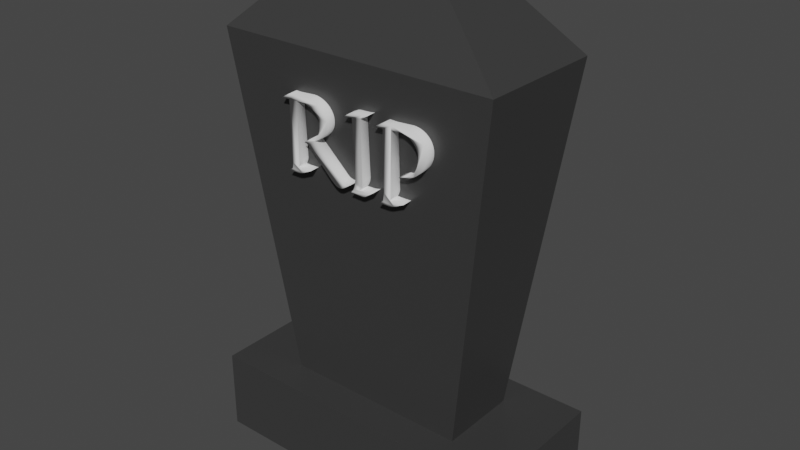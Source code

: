 # Source: Gravestone01.blend  (saved by Blender 3.0.42; exported with 4.5.12 LTS)
import bpy
from mathutils import Matrix  # noqa: F401  (used for matrix-valued properties, if any)

bpy.ops.wm.read_factory_settings(use_empty=True)
scene = bpy.context.scene
scene.name = 'Scene'

# ---- collections
col_collection = bpy.data.collections.new('Collection'); scene.collection.children.link(col_collection)

# ---- materials (node trees are filled in below, after node groups)
mat_stone = bpy.data.materials.new('Stone')
mat_stone.alpha_threshold = 0.0
mat_stone.use_transparent_shadow = False
mat_stone.line_color = (0.0, 0.0, 0.0, 1.0)

# ---- material node trees
mat_stone.use_nodes = True; mat_stone.node_tree.nodes.clear()
_N = mat_stone.node_tree.nodes; _L = mat_stone.node_tree.links
n0 = _N.new('ShaderNodeOutputMaterial'); n0.name = 'Material Output'; n0.location = (300, 300)
n1 = _N.new('ShaderNodeBsdfPrincipled'); n1.name = 'Principled BSDF'; n1.location = (10, 300)
n1.distribution = 'GGX'
n1.subsurface_method = 'RANDOM_WALK_SKIN'
n1.inputs[0].default_value = (0.04203, 0.04203, 0.04203, 1.0)
n1.inputs[2].default_value = 0.4
n1.inputs[3].default_value = 1.45
n1.inputs[27].default_value = (0.0, 0.0, 0.0, 1.0)
n1.inputs[28].default_value = 1.0
_L.new(n1.outputs[0], n0.inputs[0])
n0.is_active_output = True

# ---- world
world_world = bpy.data.worlds.new('World'); scene.world = world_world
world_world.use_nodes = True; world_world.node_tree.nodes.clear()
_N = world_world.node_tree.nodes; _L = world_world.node_tree.links
n0 = _N.new('ShaderNodeOutputWorld'); n0.name = 'World Output'; n0.location = (300, 300)
n1 = _N.new('ShaderNodeBackground'); n1.name = 'Background'; n1.location = (10, 300)
n1.inputs[0].default_value = (0.05088, 0.05088, 0.05088, 1.0)
_L.new(n1.outputs[0], n0.inputs[0])
n0.is_active_output = True
world_world.color = (0.05088, 0.05088, 0.05088)
world_world.use_sun_shadow = False
world_world.sun_shadow_jitter_overblur = 0.0

# ---- meshes
me_cube = bpy.data.meshes.new('Cube')
me_cube.from_pydata([(1.0, 1.0, 1.0), (1.0, 1.0, -1.0), (1.0, -1.0, 1.0), (1.0, -1.0, -1.0), (-1.0, 1.0, 1.0), (-1.0, 1.0, -1.0), (-1.0, -1.0, 1.0), (-1.0, -1.0, -1.0)], [], [(0, 4, 6, 2), (3, 2, 6, 7), (7, 6, 4, 5), (5, 1, 3, 7), (1, 0, 2, 3), (5, 4, 0, 1)])
_uv = me_cube.uv_layers.new(name='UVMap')
_uv.uv.foreach_set('vector', [0.625, 0.5, 0.875, 0.5, 0.875, 0.75, 0.625, 0.75, 0.375, 0.75, 0.625, 0.75, 0.625, 1.0, 0.375, 1.0, 0.375, 0.0, 0.625, 0.0, 0.625, 0.25, 0.375, 0.25, 0.125, 0.5, 0.375, 0.5, 0.375, 0.75, 0.125, 0.75, 0.375, 0.5, 0.625, 0.5, 0.625, 0.75, 0.375, 0.75, 0.375, 0.25, 0.625, 0.25, 0.625, 0.5, 0.375, 0.5])
me_cube.materials.append(mat_stone)
me_cube.use_remesh_preserve_volume = False
me_cube.use_remesh_preserve_attributes = False
me_cube.use_mirror_vertex_groups = False
me_cube.update()
me_cube_001 = bpy.data.meshes.new('Cube.001')
me_cube_001.from_pydata([(0.6559, 0.607, 1.0), (0.3446, 0.3446, -1.0), (0.6559, -0.607, 1.0), (0.3446, -0.3446, -1.0), (-0.6559, 0.607, 1.0), (-0.3446, 0.3446, -1.0), (-0.6559, -0.607, 1.0), (-0.3446, -0.3446, -1.0), (1.0, 1.0, -0.6313), (-1.0, -1.0, -0.6313), (1.0, -1.0, -0.6313), (-1.0, 1.0, -0.6313)], [], [(0, 4, 6, 2), (10, 2, 6, 9), (9, 6, 4, 11), (5, 1, 3, 7), (8, 0, 2, 10), (11, 4, 0, 8), (5, 11, 8, 1), (1, 8, 10, 3), (7, 9, 11, 5), (3, 10, 9, 7)])
_uv = me_cube_001.uv_layers.new(name='UVMap')
_uv.uv.foreach_set('vector', [0.625, 0.5, 0.875, 0.5, 0.875, 0.75, 0.625, 0.75, 0.4377, 0.75, 0.625, 0.75, 0.625, 1.0, 0.4377, 1.0, 0.4377, 0.0, 0.625, 0.0, 0.625, 0.25, 0.4377, 0.25, 0.125, 0.5, 0.375, 0.5, 0.375, 0.75, 0.125, 0.75, 0.4377, 0.5, 0.625, 0.5, 0.625, 0.75, 0.4377, 0.75, 0.4377, 0.25, 0.625, 0.25, 0.625, 0.5, 0.4377, 0.5, 0.375, 0.25, 0.4377, 0.25, 0.4377, 0.5, 0.375, 0.5, 0.375, 0.5, 0.4377, 0.5, 0.4377, 0.75, 0.375, 0.75, 0.375, 0.0, 0.4377, 0.0, 0.4377, 0.25, 0.375, 0.25, 0.375, 0.75, 0.4377, 0.75, 0.4377, 1.0, 0.375, 1.0])
me_cube_001.materials.append(mat_stone)
me_cube_001.use_remesh_preserve_volume = False
me_cube_001.use_remesh_preserve_attributes = False
me_cube_001.use_mirror_vertex_groups = False
me_cube_001.update()
me_text = bpy.data.meshes.new('Text')
me_text.from_pydata([(0.4752, 0.1254, 0.0), (0.4731, 0.1115, 0.0), (0.4699, 0.09841, 0.0), (0.4655, 0.08604, 0.0), (0.454, 0.06345, 0.0), (0.4472, 0.05323, 0.0), (0.432, 0.03489, 0.0), (0.4071, 0.01255, 0.0), (0.3909, 0.0008729, 0.0), (0.3583, -0.01734, 0.0), (0.3382, -0.02467, 0.0), (0.3083, -0.03061, 0.0), (0.2904, -0.03104, 0.0), (0.3233, -0.01543, 0.0), (0.3323, -0.01532, 0.0), (0.3384, -0.01442, 0.0), (0.3444, -0.01285, 0.0), (0.3505, -0.01062, 0.0), (0.3626, -0.004191, 0.0), (0.374, 0.004357, 0.0), (0.3845, 0.01482, 0.0), (0.394, 0.02718, 0.0), (0.4004, 0.03754, 0.0), (0.4078, 0.05273, 0.0), (0.4139, 0.06947, 0.0), (0.4182, 0.08744, 0.0), (0.4201, 0.1063, 0.0), (0.4198, 0.126, 0.0), (0.4175, 0.1407, 0.0), (0.4133, 0.1543, 0.0), (0.4072, 0.1666, 0.0), (0.3996, 0.1778, 0.0), (0.3911, 0.1877, 0.0), (0.3815, 0.1964, 0.0), (0.3713, 0.2039, 0.0), (0.3605, 0.21, 0.0), (0.3491, 0.2149, 0.0), (0.3375, 0.2184, 0.0), (0.3263, 0.2206, 0.0), (0.3153, 0.2213, 0.0), (0.2554, 0.2181, 0.0), (0.2442, -0.1406, 0.0), (0.2424, -0.1493, 0.0), (0.2396, -0.1576, 0.0), (0.2334, -0.1705, 0.0), (0.2274, -0.1792, 0.0), (0.2483, -0.1808, 0.0), (0.3028, -0.18, 0.0), (0.3162, -0.178, 0.0), (0.3166, -0.1779, 0.0), (0.2529, -0.2074, 0.0), (0.2358, -0.213, 0.0), (0.2195, -0.2163, 0.0), (0.1522, -0.2171, 0.0), (0.1802, -0.1983, 0.0), (0.1889, -0.1472, 0.0), (0.1993, 0.213, 0.0), (0.1417, 0.2069, 0.0), (0.2038, 0.2442, 0.0), (0.2523, 0.2431, 0.0), (0.3551, 0.2506, 0.0), (0.3716, 0.2496, 0.0), (0.3877, 0.2468, 0.0), (0.4032, 0.242, 0.0), (0.4178, 0.2354, 0.0), (0.4312, 0.2271, 0.0), (0.4432, 0.2171, 0.0), (0.4537, 0.2055, 0.0), (0.4623, 0.1924, 0.0), (0.4692, 0.1776, 0.0), (0.4738, 0.1615, 0.0), (0.4758, 0.1441, 0.0), (0.1124, -0.1754, 0.0), (0.05779, -0.2118, 0.0), (0.05195, -0.2144, 0.0), (0.04335, -0.2172, 0.0), (0.03705, -0.2184, 0.0), (0.03008, -0.2189, 0.0), (-0.02507, -0.2165, 0.0), (-0.03628, -0.2174, 0.0), (-0.0447, -0.219, 0.0), (-0.03352, -0.2082, 0.0), (-0.02845, -0.2024, 0.0), (-0.0238, -0.196, 0.0), (-0.0196, -0.1887, 0.0), (-0.01587, -0.1804, 0.0), (-0.01121, -0.1661, 0.0), (-0.008769, -0.155, 0.0), (-0.005855, -0.1325, 0.0), (-0.004879, 0.2168, 0.0), (-0.06063, 0.2101, 0.0), (-0.03428, 0.2288, 0.0), (-0.005835, 0.2423, 0.0), (0.008324, 0.246, 0.0), (0.07353, 0.2496, 0.0), (0.09487, 0.2529, 0.0), (0.1041, 0.2554, 0.0), (0.06931, 0.2343, 0.0), (0.05438, 0.2273, 0.0), (0.04609, -0.131, 0.0), (0.04386, -0.1425, 0.0), (0.04188, -0.1495, 0.0), (0.03622, -0.164, 0.0), (0.03232, -0.1714, 0.0), (0.02744, -0.1782, 0.0), (0.02156, -0.1846, 0.0), (0.02949, -0.1852, 0.0), (0.07121, -0.184, 0.0), (0.09154, -0.1811, 0.0), (-0.1804, 0.1254, 0.0), (-0.183, 0.1101, 0.0), (-0.1872, 0.09614, 0.0), (-0.1932, 0.08349, 0.0), (-0.2004, 0.07197, 0.0), (-0.2086, 0.0614, 0.0), (-0.2177, 0.05179, 0.0), (-0.2377, 0.03544, 0.0), (-0.2795, 0.01261, 0.0), (-0.1062, -0.1648, 0.0), (-0.1001, -0.169, 0.0), (-0.09358, -0.1723, 0.0), (-0.08675, -0.1746, 0.0), (-0.07302, -0.177, 0.0), (-0.06636, -0.1773, 0.0), (-0.0556, -0.1766, 0.0), (-0.04166, -0.1734, 0.0), (-0.03833, -0.1722, 0.0), (-0.08981, -0.2067, 0.0), (-0.1021, -0.2128, 0.0), (-0.108, -0.2149, 0.0), (-0.114, -0.2163, 0.0), (-0.117, -0.2167, 0.0), (-0.1231, -0.2171, 0.0), (-0.1273, -0.2169, 0.0), (-0.1315, -0.2162, 0.0), (-0.1357, -0.2152, 0.0), (-0.1399, -0.2137, 0.0), (-0.1487, -0.2091, 0.0), (-0.1583, -0.2026, 0.0), (-0.1804, -0.1833, 0.0), (-0.3244, -0.02732, 0.0), (-0.3279, -0.02467, 0.0), (-0.3328, -0.02196, 0.0), (-0.3412, -0.01835, 0.0), (-0.3504, -0.0158, 0.0), (-0.3542, -0.01531, 0.0), (-0.358, -0.01527, 0.0), (-0.3598, -0.01543, 0.0), (-0.3136, 0.01643, 0.0), (-0.3031, 0.01724, 0.0), (-0.293, 0.01969, 0.0), (-0.2832, 0.02376, 0.0), (-0.2784, 0.02639, 0.0), (-0.2696, 0.0328, 0.0), (-0.2616, 0.04073, 0.0), (-0.2546, 0.05016, 0.0), (-0.2485, 0.06099, 0.0), (-0.2434, 0.0732, 0.0), (-0.2403, 0.08326, 0.0), (-0.2375, 0.09776, 0.0), (-0.2363, 0.1135, 0.0), (-0.2366, 0.1285, 0.0), (-0.238, 0.1383, 0.0), (-0.2406, 0.1474, 0.0), (-0.2455, 0.158, 0.0), (-0.2532, 0.1695, 0.0), (-0.2593, 0.1764, 0.0), (-0.266, 0.1827, 0.0), (-0.2814, 0.1936, 0.0), (-0.2982, 0.2023, 0.0), (-0.3242, 0.2113, 0.0), (-0.3412, 0.2145, 0.0), (-0.3548, 0.2155, 0.0), (-0.3897, 0.2149, 0.0), (-0.4009, -0.1406, 0.0), (-0.4027, -0.1493, 0.0), (-0.4055, -0.1576, 0.0), (-0.4117, -0.1705, 0.0), (-0.4177, -0.1792, 0.0), (-0.3968, -0.1808, 0.0), (-0.3423, -0.18, 0.0), (-0.3289, -0.178, 0.0), (-0.3285, -0.1779, 0.0), (-0.3922, -0.2074, 0.0), (-0.4093, -0.213, 0.0), (-0.4256, -0.2163, 0.0), (-0.4929, -0.2171, 0.0), (-0.4649, -0.1983, 0.0), (-0.458, -0.1625, 0.0), (-0.4461, 0.2114, 0.0), (-0.5034, 0.2069, 0.0), (-0.4413, 0.2442, 0.0), (-0.4346, 0.2434, 0.0), (-0.4067, 0.2431, 0.0), (-0.3104, 0.2506, 0.0), (-0.2935, 0.2496, 0.0), (-0.2768, 0.2468, 0.0), (-0.2604, 0.242, 0.0), (-0.2447, 0.2354, 0.0), (-0.2303, 0.2271, 0.0), (-0.2172, 0.2171, 0.0), (-0.2057, 0.2055, 0.0), (-0.196, 0.1924, 0.0), (-0.1881, 0.1776, 0.0), (-0.1849, 0.1697, 0.0), (-0.1825, 0.1615, 0.0), (-0.1809, 0.1529, 0.0), (-0.18, 0.1441, 0.0), (-0.03737, -0.1715, 0.0), (-0.03801, -0.1718, 0.0), (-0.03801, -0.1718, 0.0), (-0.03833, -0.1718, 0.0), (-0.03833, -0.1722, 0.0), (-0.03833, -0.1718, 0.0), (-0.03801, -0.1718, 0.0), (-0.0379, -0.1717, 0.0), (-0.0378, -0.1717, 0.0), (-0.03769, -0.1716, 0.0), (-0.03759, -0.1716, 0.0), (-0.03748, -0.1715, 0.0)], [], [(61, 60, 59, 58, 57, 56, 55, 54, 53, 52, 51, 50, 49, 48, 47, 46, 45, 44, 43, 42, 41, 40, 39, 38, 37, 36, 35, 34, 33, 32, 31, 30, 29, 28, 27, 26, 25, 24, 23, 22, 21, 20, 19, 18, 17, 16, 15, 14, 13, 12, 11, 10, 9, 8, 7, 6, 5, 4, 3, 2, 1, 0, 71, 70, 69, 68, 67, 66, 65, 64, 63, 62), (96, 95, 94, 93, 92, 91, 90, 89, 88, 87, 86, 85, 84, 83, 82, 81, 80, 79, 78, 77, 76, 75, 74, 73, 72, 108, 107, 106, 105, 104, 103, 102, 101, 100, 99, 98, 97), (208, 219, 218, 217, 216, 215, 214, 209), (210, 214, 209), (212, 210, 211), (129, 128, 127, 126, 125, 124, 123, 122, 121, 120, 119, 118, 117, 116, 115, 114, 113, 112, 111, 110, 109, 207, 206, 205, 204, 203, 202, 201, 200, 199, 198, 197, 196, 195, 194, 193, 192, 191, 190, 189, 188, 187, 186, 185, 184, 183, 182, 181, 180, 179, 178, 177, 176, 175, 174, 173, 172, 171, 170, 169, 168, 167, 166, 165, 164, 163, 162, 161, 160, 159, 158, 157, 156, 155, 154, 153, 152, 151, 150, 149, 148, 147, 146, 145, 144, 143, 142, 141, 140, 139, 138, 137, 136, 135, 134, 133, 132, 131, 130)])
me_text.polygons.foreach_set('use_smooth', [True] * 6)
_uv = me_text.uv_layers.new(name='UVMap')
_uv.uv.foreach_set('vector', [0.9352, 0.0, 0.9292, 0.0, 0.8645, 0.0, 0.8208, 0.0, 0.8193, 0.0, 0.8178, 0.0, 0.6777, 0.0, 0.637, 0.0, 0.6355, 0.0, 0.625, 0.0, 0.613, 0.0, 0.6009, 0.0, 0.5617, 0.0, 0.5602, 0.0, 0.5422, 0.0, 0.5045, 0.0, 0.4895, 0.0, 0.4774, 0.0, 0.4593, 0.0, 0.4473, 0.0, 0.4352, 0.0, 0.3449, 0.0, 0.3087, 0.0, 0.3027, 0.0, 0.2967, 0.0, 0.2907, 0.0, 0.2846, 0.0, 0.2786, 0.0, 0.2726, 0.0, 0.2666, 0.0, 0.2605, 0.0, 0.2545, 0.0, 0.2485, 0.0, 0.2425, 0.0, 0.2364, 0.0, 0.2304, 0.0, 0.2244, 0.0, 0.2184, 0.0, 0.2123, 0.0, 0.2063, 0.0, 0.2018, 0.0, 0.1958, 0.0, 0.1898, 0.0, 0.1837, 0.0, 0.1777, 0.0, 0.1747, 0.0, 0.1717, 0.0, 0.1687, 0.0, 0.1642, 0.0, 0.1627, 0.0, 0.1506, 0.0, 0.1265, 0.0, 0.1084, 0.0, 0.07831, 0.0, 0.06627, 0.0, 0.04819, 0.0, 0.03614, 0.0, 0.03012, 0.0, 0.01807, 0.0, 0.01205, 0.0, 0.006024, 0.0, 0.0, 0.0, 0.9955, 0.0, 0.9895, 0.0, 0.9834, 0.0, 0.9774, 0.0, 0.9714, 0.0, 0.9654, 0.0, 0.9593, 0.0, 0.9533, 0.0, 0.9473, 0.0, 0.9413, 0.0, 0.5856, 0.0, 0.5671, 0.0, 0.5394, 0.0, 0.4653, 0.0, 0.4468, 0.0, 0.4144, 0.0, 0.3912, 0.0, 0.3356, 0.0, 0.3171, 0.0, 0.3009, 0.0, 0.2917, 0.0, 0.2778, 0.0, 0.2685, 0.0, 0.2593, 0.0, 0.25, 0.0, 0.2407, 0.0, 0.2222, 0.0, 0.2037, 0.0, 0.1759, 0.0, 0.1065, 0.0, 0.09722, 0.0, 0.08796, 0.0, 0.07407, 0.0, 0.06481, 0.0, 0.0, 0.0, 0.9699, 0.0, 0.9444, 0.0, 0.8819, 0.0, 0.8634, 0.0, 0.8542, 0.0, 0.8449, 0.0, 0.8356, 0.0, 0.8171, 0.0, 0.8079, 0.0, 0.794, 0.0, 0.6412, 0.0, 0.6227, 0.0, 0.9721, 0.0, 0.999, 0.0, 0.9969, 0.0, 0.9948, 0.0, 0.9928, 0.0, 0.9907, 0.0, 0.9886, 0.0, 0.9835, 0.0, 0.9845, 0.0, 0.9886, 0.0, 0.9835, 0.0, 0.9866, 0.0, 0.9845, 0.0, 0.9855, 0.0, 0.2004, 0.0, 0.1963, 0.0, 0.188, 0.0, 0.1612, 0.0, 0.157, 0.0, 0.1446, 0.0, 0.1364, 0.0, 0.1322, 0.0, 0.124, 0.0, 0.1198, 0.0, 0.1157, 0.0, 0.1116, 0.0, 0.04959, 0.0, 0.03306, 0.0, 0.02479, 0.0, 0.02066, 0.0, 0.01653, 0.0, 0.0124, 0.0, 0.008264, 0.0, 0.004132, 0.0, 0.0, 0.0, 0.968, 0.0, 0.9659, 0.0, 0.9638, 0.0, 0.9618, 0.0, 0.9597, 0.0, 0.9556, 0.0, 0.9514, 0.0, 0.9473, 0.0, 0.9432, 0.0, 0.939, 0.0, 0.9349, 0.0, 0.9308, 0.0, 0.9267, 0.0, 0.9225, 0.0, 0.8771, 0.0, 0.8554, 0.0, 0.8481, 0.0, 0.8471, 0.0, 0.8461, 0.0, 0.7428, 0.0, 0.7221, 0.0, 0.7211, 0.0, 0.7138, 0.0, 0.7056, 0.0, 0.6973, 0.0, 0.6705, 0.0, 0.6694, 0.0, 0.657, 0.0, 0.6312, 0.0, 0.6209, 0.0, 0.6126, 0.0, 0.6002, 0.0, 0.5919, 0.0, 0.5837, 0.0, 0.5217, 0.0, 0.4959, 0.0, 0.4886, 0.0, 0.4804, 0.0, 0.468, 0.0, 0.4597, 0.0, 0.4514, 0.0, 0.4473, 0.0, 0.4432, 0.0, 0.437, 0.0, 0.4318, 0.0, 0.4277, 0.0, 0.4236, 0.0, 0.4194, 0.0, 0.4153, 0.0, 0.4112, 0.0, 0.4081, 0.0, 0.4039, 0.0, 0.3998, 0.0, 0.3957, 0.0, 0.3915, 0.0, 0.3874, 0.0, 0.3853, 0.0, 0.3812, 0.0, 0.3771, 0.0, 0.3729, 0.0, 0.3719, 0.0, 0.3698, 0.0, 0.3657, 0.0, 0.3616, 0.0, 0.3512, 0.0, 0.3409, 0.0, 0.3347, 0.0, 0.3306, 0.0, 0.2603, 0.0, 0.2438, 0.0, 0.2355, 0.0, 0.2273, 0.0, 0.2231, 0.0, 0.219, 0.0, 0.2149, 0.0, 0.2107, 0.0, 0.2066, 0.0, 0.2045, 0.0])
me_text.use_remesh_fix_poles = True
me_text.use_remesh_preserve_attributes = False
me_text.update()

# ---- objects
ob_cube = bpy.data.objects.new('Cube', me_cube)
ob_cube_001 = bpy.data.objects.new('Cube.001', me_cube_001)
ob_text = bpy.data.objects.new('Text', me_text)

# ---- transforms, parenting, visibility, modifiers, constraints
ob_cube.location = (0.0, 0.0, 0.0)
ob_cube.scale = (1.0, 0.4558, 0.2548)
ob_cube.lock_rotations_4d = False
ob_cube.empty_display_type = 'ARROWS'
ob_cube.lineart.crease_threshold = 0.0
ob_cube_001.location = (0.0, 0.0, 1.545)
ob_cube_001.scale = (0.8825, 0.4022, -1.369)
ob_cube_001.lock_rotations_4d = False
ob_cube_001.empty_display_type = 'ARROWS'
ob_cube_001.lineart.crease_threshold = 0.0
_m = ob_cube_001.modifiers.new('Boolean', 'BOOLEAN')
_m.object = ob_text
ob_text.location = (0.05333, -0.4257, 1.904)
ob_text.rotation_euler = (1.624, -0.0, 0.0)
_m = ob_text.modifiers.new('Solidify', 'SOLIDIFY')
_m.thickness = 0.13

# ---- collection membership
col_collection.objects.link(ob_cube)
col_collection.objects.link(ob_cube_001)
col_collection.objects.link(ob_text)

# ---- scene / render settings (as saved in the file)
scene.frame_start = 1; scene.frame_end = 250; scene.frame_set(1)
scene.render.engine = 'BLENDER_EEVEE_NEXT'
scene.cycles.sampling_pattern = 'TABULATED_SOBOL'
scene.cycles.use_light_tree = False
scene.view_settings.view_transform = 'Filmic'
bpy.context.view_layer.update()

# ---- added for rendering (the .blend has no active camera and no usable light): camera, sun
cam_auto = bpy.data.cameras.new('AutoCamera')
cam_auto.lens = 50.0
cam_auto.sensor_width = 36.0
cam_auto.clip_end = 1000.0
ob_auto_camera = bpy.data.objects.new('AutoCamera', cam_auto)
scene.collection.objects.link(ob_auto_camera)
ob_auto_camera.location = (3.56799, -4.28159, 4.18388)
ob_auto_camera.rotation_euler = (1.09748, -7.21219e-08, 0.694738)
scene.camera = ob_auto_camera
light_auto_sun = bpy.data.lights.new('AutoSun', 'SUN')
light_auto_sun.energy = 3.0
light_auto_sun.angle = 0.0523599
ob_auto_sun = bpy.data.objects.new('AutoSun', light_auto_sun)
scene.collection.objects.link(ob_auto_sun)
ob_auto_sun.rotation_euler = (0.872665, 0.174533, 0.523599)
bpy.context.view_layer.update()
